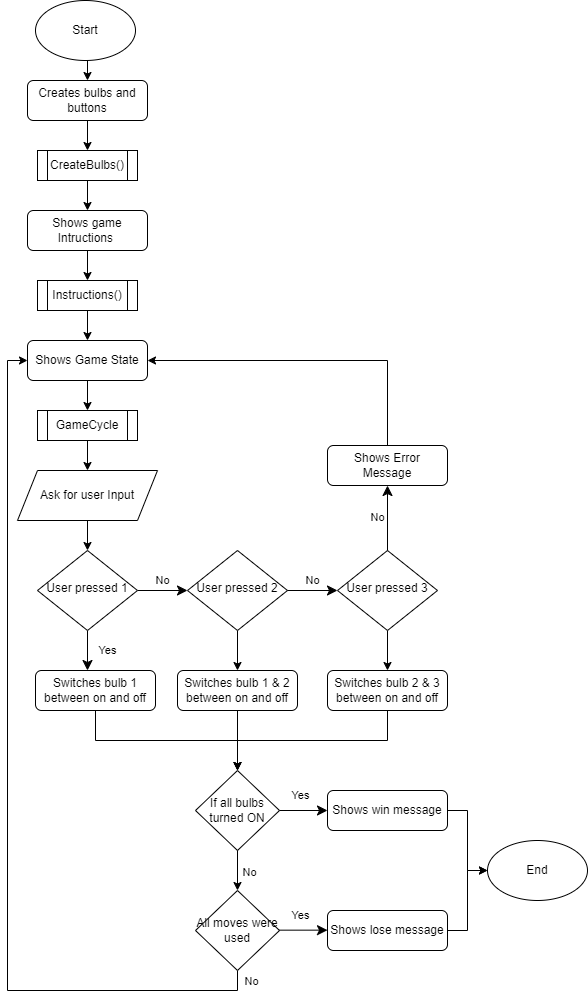

The diagram above was exported from draw.io. Its source (the exported page's mxGraphModel, read from the mxfile embedded in the PNG):
<mxGraphModel dx="529" dy="1945" grid="1" gridSize="10" guides="1" tooltips="1" connect="1" arrows="1" fold="1" page="1" pageScale="1" pageWidth="827" pageHeight="1169" math="0" shadow="0">
  <root>
    <mxCell id="WIyWlLk6GJQsqaUBKTNV-0" />
    <mxCell id="WIyWlLk6GJQsqaUBKTNV-1" parent="WIyWlLk6GJQsqaUBKTNV-0" />
    <mxCell id="SNyU84XqcEL1g5UjJvWC-15" style="edgeStyle=orthogonalEdgeStyle;rounded=0;orthogonalLoop=1;jettySize=auto;html=1;exitX=0.5;exitY=1;exitDx=0;exitDy=0;entryX=0.5;entryY=0;entryDx=0;entryDy=0;" parent="WIyWlLk6GJQsqaUBKTNV-1" source="WIyWlLk6GJQsqaUBKTNV-3" target="SNyU84XqcEL1g5UjJvWC-65" edge="1">
      <mxGeometry relative="1" as="geometry" />
    </mxCell>
    <mxCell id="WIyWlLk6GJQsqaUBKTNV-3" value="Shows game Intructions&amp;nbsp;" style="rounded=1;whiteSpace=wrap;html=1;fontSize=12;glass=0;strokeWidth=1;shadow=0;" parent="WIyWlLk6GJQsqaUBKTNV-1" vertex="1">
      <mxGeometry x="160" y="70" width="120" height="40" as="geometry" />
    </mxCell>
    <mxCell id="WIyWlLk6GJQsqaUBKTNV-4" value="Yes" style="rounded=0;html=1;jettySize=auto;orthogonalLoop=1;fontSize=11;endArrow=classic;endFill=1;endSize=8;strokeWidth=1;shadow=0;labelBackgroundColor=none;edgeStyle=orthogonalEdgeStyle;" parent="WIyWlLk6GJQsqaUBKTNV-1" source="WIyWlLk6GJQsqaUBKTNV-6" edge="1">
      <mxGeometry y="20" relative="1" as="geometry">
        <mxPoint as="offset" />
        <mxPoint x="220" y="530" as="targetPoint" />
      </mxGeometry>
    </mxCell>
    <mxCell id="WIyWlLk6GJQsqaUBKTNV-5" value="No" style="edgeStyle=orthogonalEdgeStyle;rounded=0;html=1;jettySize=auto;orthogonalLoop=1;fontSize=11;endArrow=classic;endFill=1;endSize=8;strokeWidth=1;shadow=0;labelBackgroundColor=none;strokeColor=#000000;" parent="WIyWlLk6GJQsqaUBKTNV-1" source="WIyWlLk6GJQsqaUBKTNV-6" edge="1">
      <mxGeometry y="10" relative="1" as="geometry">
        <mxPoint as="offset" />
        <mxPoint x="320" y="450.0000000000001" as="targetPoint" />
      </mxGeometry>
    </mxCell>
    <mxCell id="WIyWlLk6GJQsqaUBKTNV-6" value="User pressed 1" style="rhombus;whiteSpace=wrap;html=1;shadow=0;fontFamily=Helvetica;fontSize=12;align=center;strokeWidth=1;spacing=6;spacingTop=-4;" parent="WIyWlLk6GJQsqaUBKTNV-1" vertex="1">
      <mxGeometry x="170" y="410" width="100" height="80" as="geometry" />
    </mxCell>
    <mxCell id="SNyU84XqcEL1g5UjJvWC-5" style="edgeStyle=orthogonalEdgeStyle;rounded=0;orthogonalLoop=1;jettySize=auto;html=1;exitX=0.5;exitY=1;exitDx=0;exitDy=0;entryX=0.5;entryY=0;entryDx=0;entryDy=0;" parent="WIyWlLk6GJQsqaUBKTNV-1" source="SNyU84XqcEL1g5UjJvWC-67" target="WIyWlLk6GJQsqaUBKTNV-3" edge="1">
      <mxGeometry relative="1" as="geometry" />
    </mxCell>
    <mxCell id="SNyU84XqcEL1g5UjJvWC-71" style="edgeStyle=orthogonalEdgeStyle;rounded=0;orthogonalLoop=1;jettySize=auto;html=1;exitX=0.5;exitY=1;exitDx=0;exitDy=0;entryX=0.5;entryY=0;entryDx=0;entryDy=0;strokeColor=#000000;endArrow=classic;endFill=1;" parent="WIyWlLk6GJQsqaUBKTNV-1" source="SNyU84XqcEL1g5UjJvWC-0" target="SNyU84XqcEL1g5UjJvWC-69" edge="1">
      <mxGeometry relative="1" as="geometry" />
    </mxCell>
    <mxCell id="SNyU84XqcEL1g5UjJvWC-0" value="Start" style="ellipse;whiteSpace=wrap;html=1;" parent="WIyWlLk6GJQsqaUBKTNV-1" vertex="1">
      <mxGeometry x="168" y="-140" width="100" height="60" as="geometry" />
    </mxCell>
    <mxCell id="SNyU84XqcEL1g5UjJvWC-1" value="End" style="ellipse;whiteSpace=wrap;html=1;" parent="WIyWlLk6GJQsqaUBKTNV-1" vertex="1">
      <mxGeometry x="620" y="700" width="100" height="60" as="geometry" />
    </mxCell>
    <mxCell id="SNyU84XqcEL1g5UjJvWC-20" style="edgeStyle=orthogonalEdgeStyle;rounded=0;orthogonalLoop=1;jettySize=auto;html=1;exitX=0.5;exitY=1;exitDx=0;exitDy=0;entryX=0.5;entryY=0;entryDx=0;entryDy=0;strokeColor=#000000;endArrow=classic;endFill=1;" parent="WIyWlLk6GJQsqaUBKTNV-1" source="SNyU84XqcEL1g5UjJvWC-2" target="SNyU84XqcEL1g5UjJvWC-18" edge="1">
      <mxGeometry relative="1" as="geometry" />
    </mxCell>
    <mxCell id="SNyU84XqcEL1g5UjJvWC-2" value="User pressed 2" style="rhombus;whiteSpace=wrap;html=1;shadow=0;fontFamily=Helvetica;fontSize=12;align=center;strokeWidth=1;spacing=6;spacingTop=-4;" parent="WIyWlLk6GJQsqaUBKTNV-1" vertex="1">
      <mxGeometry x="320" y="410" width="100" height="80" as="geometry" />
    </mxCell>
    <mxCell id="SNyU84XqcEL1g5UjJvWC-21" style="edgeStyle=orthogonalEdgeStyle;rounded=0;orthogonalLoop=1;jettySize=auto;html=1;exitX=0.5;exitY=1;exitDx=0;exitDy=0;entryX=0.5;entryY=0;entryDx=0;entryDy=0;strokeColor=#000000;endArrow=classic;endFill=1;" parent="WIyWlLk6GJQsqaUBKTNV-1" source="SNyU84XqcEL1g5UjJvWC-3" target="SNyU84XqcEL1g5UjJvWC-19" edge="1">
      <mxGeometry relative="1" as="geometry" />
    </mxCell>
    <mxCell id="SNyU84XqcEL1g5UjJvWC-3" value="User pressed 3" style="rhombus;whiteSpace=wrap;html=1;shadow=0;fontFamily=Helvetica;fontSize=12;align=center;strokeWidth=1;spacing=6;spacingTop=-4;" parent="WIyWlLk6GJQsqaUBKTNV-1" vertex="1">
      <mxGeometry x="470" y="410" width="100" height="80" as="geometry" />
    </mxCell>
    <mxCell id="SNyU84XqcEL1g5UjJvWC-4" value="No" style="edgeStyle=orthogonalEdgeStyle;rounded=0;html=1;jettySize=auto;orthogonalLoop=1;fontSize=11;endArrow=classic;endFill=1;endSize=8;strokeWidth=1;shadow=0;labelBackgroundColor=none;exitX=1;exitY=0.5;exitDx=0;exitDy=0;entryX=0;entryY=0.5;entryDx=0;entryDy=0;" parent="WIyWlLk6GJQsqaUBKTNV-1" source="SNyU84XqcEL1g5UjJvWC-2" target="SNyU84XqcEL1g5UjJvWC-3" edge="1">
      <mxGeometry y="10" relative="1" as="geometry">
        <mxPoint as="offset" />
        <mxPoint x="280" y="460.0000000000001" as="sourcePoint" />
        <mxPoint x="330" y="460.0000000000001" as="targetPoint" />
      </mxGeometry>
    </mxCell>
    <mxCell id="SNyU84XqcEL1g5UjJvWC-8" value="No" style="edgeStyle=orthogonalEdgeStyle;rounded=0;html=1;jettySize=auto;orthogonalLoop=1;fontSize=11;endArrow=classic;endFill=1;endSize=8;strokeWidth=1;shadow=0;labelBackgroundColor=none;exitX=0.5;exitY=0;exitDx=0;exitDy=0;entryX=0.5;entryY=1;entryDx=0;entryDy=0;" parent="WIyWlLk6GJQsqaUBKTNV-1" source="SNyU84XqcEL1g5UjJvWC-3" target="SNyU84XqcEL1g5UjJvWC-9" edge="1">
      <mxGeometry y="10" relative="1" as="geometry">
        <mxPoint as="offset" />
        <mxPoint x="429.9999999999999" y="460.0000000000001" as="sourcePoint" />
        <mxPoint x="620" y="450" as="targetPoint" />
      </mxGeometry>
    </mxCell>
    <mxCell id="SNyU84XqcEL1g5UjJvWC-58" style="edgeStyle=orthogonalEdgeStyle;rounded=0;orthogonalLoop=1;jettySize=auto;html=1;exitX=0.5;exitY=0;exitDx=0;exitDy=0;entryX=1;entryY=0.5;entryDx=0;entryDy=0;strokeColor=#000000;endArrow=classic;endFill=1;" parent="WIyWlLk6GJQsqaUBKTNV-1" source="SNyU84XqcEL1g5UjJvWC-9" target="SNyU84XqcEL1g5UjJvWC-10" edge="1">
      <mxGeometry relative="1" as="geometry" />
    </mxCell>
    <mxCell id="SNyU84XqcEL1g5UjJvWC-9" value="Shows Error Message" style="rounded=1;whiteSpace=wrap;html=1;fontSize=12;glass=0;strokeWidth=1;shadow=0;" parent="WIyWlLk6GJQsqaUBKTNV-1" vertex="1">
      <mxGeometry x="460" y="305" width="120" height="40" as="geometry" />
    </mxCell>
    <mxCell id="SNyU84XqcEL1g5UjJvWC-14" style="edgeStyle=orthogonalEdgeStyle;rounded=0;orthogonalLoop=1;jettySize=auto;html=1;entryX=0.5;entryY=0;entryDx=0;entryDy=0;exitX=0.5;exitY=1;exitDx=0;exitDy=0;" parent="WIyWlLk6GJQsqaUBKTNV-1" source="SNyU84XqcEL1g5UjJvWC-50" target="WIyWlLk6GJQsqaUBKTNV-6" edge="1">
      <mxGeometry relative="1" as="geometry">
        <mxPoint x="220" y="240" as="sourcePoint" />
      </mxGeometry>
    </mxCell>
    <mxCell id="SNyU84XqcEL1g5UjJvWC-51" style="edgeStyle=orthogonalEdgeStyle;rounded=0;orthogonalLoop=1;jettySize=auto;html=1;exitX=0.5;exitY=1;exitDx=0;exitDy=0;entryX=0.5;entryY=0;entryDx=0;entryDy=0;strokeColor=#000000;endArrow=classic;endFill=1;" parent="WIyWlLk6GJQsqaUBKTNV-1" source="SNyU84XqcEL1g5UjJvWC-73" target="SNyU84XqcEL1g5UjJvWC-50" edge="1">
      <mxGeometry relative="1" as="geometry" />
    </mxCell>
    <mxCell id="SNyU84XqcEL1g5UjJvWC-74" style="edgeStyle=orthogonalEdgeStyle;rounded=0;orthogonalLoop=1;jettySize=auto;html=1;exitX=0.5;exitY=1;exitDx=0;exitDy=0;entryX=0.5;entryY=0;entryDx=0;entryDy=0;strokeColor=#000000;endArrow=classic;endFill=1;" parent="WIyWlLk6GJQsqaUBKTNV-1" source="SNyU84XqcEL1g5UjJvWC-10" target="SNyU84XqcEL1g5UjJvWC-73" edge="1">
      <mxGeometry relative="1" as="geometry" />
    </mxCell>
    <mxCell id="SNyU84XqcEL1g5UjJvWC-10" value="Shows Game State" style="rounded=1;whiteSpace=wrap;html=1;fontSize=12;glass=0;strokeWidth=1;shadow=0;" parent="WIyWlLk6GJQsqaUBKTNV-1" vertex="1">
      <mxGeometry x="160" y="200" width="120" height="40" as="geometry" />
    </mxCell>
    <mxCell id="SNyU84XqcEL1g5UjJvWC-53" style="edgeStyle=orthogonalEdgeStyle;rounded=0;orthogonalLoop=1;jettySize=auto;html=1;exitX=0.5;exitY=1;exitDx=0;exitDy=0;entryX=0.5;entryY=0;entryDx=0;entryDy=0;strokeColor=#000000;endArrow=classic;endFill=1;" parent="WIyWlLk6GJQsqaUBKTNV-1" source="SNyU84XqcEL1g5UjJvWC-17" target="SNyU84XqcEL1g5UjJvWC-40" edge="1">
      <mxGeometry relative="1" as="geometry" />
    </mxCell>
    <mxCell id="SNyU84XqcEL1g5UjJvWC-17" value="Switches bulb 1 between on and off" style="rounded=1;whiteSpace=wrap;html=1;fontSize=12;glass=0;strokeWidth=1;shadow=0;" parent="WIyWlLk6GJQsqaUBKTNV-1" vertex="1">
      <mxGeometry x="168" y="530" width="120" height="40" as="geometry" />
    </mxCell>
    <mxCell id="SNyU84XqcEL1g5UjJvWC-52" style="edgeStyle=orthogonalEdgeStyle;rounded=0;orthogonalLoop=1;jettySize=auto;html=1;exitX=0.5;exitY=1;exitDx=0;exitDy=0;entryX=0.5;entryY=0;entryDx=0;entryDy=0;strokeColor=#000000;endArrow=classic;endFill=1;" parent="WIyWlLk6GJQsqaUBKTNV-1" source="SNyU84XqcEL1g5UjJvWC-18" target="SNyU84XqcEL1g5UjJvWC-40" edge="1">
      <mxGeometry relative="1" as="geometry" />
    </mxCell>
    <mxCell id="SNyU84XqcEL1g5UjJvWC-18" value="Switches bulb 1 &amp;amp; 2 between on and off" style="rounded=1;whiteSpace=wrap;html=1;fontSize=12;glass=0;strokeWidth=1;shadow=0;" parent="WIyWlLk6GJQsqaUBKTNV-1" vertex="1">
      <mxGeometry x="310" y="530" width="120" height="40" as="geometry" />
    </mxCell>
    <mxCell id="SNyU84XqcEL1g5UjJvWC-56" style="edgeStyle=orthogonalEdgeStyle;rounded=0;orthogonalLoop=1;jettySize=auto;html=1;exitX=0.5;exitY=1;exitDx=0;exitDy=0;entryX=0.5;entryY=0;entryDx=0;entryDy=0;strokeColor=#000000;endArrow=classic;endFill=1;" parent="WIyWlLk6GJQsqaUBKTNV-1" source="SNyU84XqcEL1g5UjJvWC-19" target="SNyU84XqcEL1g5UjJvWC-40" edge="1">
      <mxGeometry relative="1" as="geometry" />
    </mxCell>
    <mxCell id="SNyU84XqcEL1g5UjJvWC-19" value="Switches bulb 2 &amp;amp; 3 between on and off" style="rounded=1;whiteSpace=wrap;html=1;fontSize=12;glass=0;strokeWidth=1;shadow=0;" parent="WIyWlLk6GJQsqaUBKTNV-1" vertex="1">
      <mxGeometry x="460" y="530" width="120" height="40" as="geometry" />
    </mxCell>
    <mxCell id="SNyU84XqcEL1g5UjJvWC-40" value="If all bulbs turned ON" style="rhombus;whiteSpace=wrap;html=1;" parent="WIyWlLk6GJQsqaUBKTNV-1" vertex="1">
      <mxGeometry x="328" y="630" width="84" height="80" as="geometry" />
    </mxCell>
    <mxCell id="SNyU84XqcEL1g5UjJvWC-43" style="edgeStyle=orthogonalEdgeStyle;rounded=0;orthogonalLoop=1;jettySize=auto;html=1;exitX=1;exitY=0.5;exitDx=0;exitDy=0;entryX=0;entryY=0.5;entryDx=0;entryDy=0;strokeColor=#000000;endArrow=classic;endFill=1;" parent="WIyWlLk6GJQsqaUBKTNV-1" source="SNyU84XqcEL1g5UjJvWC-41" target="SNyU84XqcEL1g5UjJvWC-1" edge="1">
      <mxGeometry relative="1" as="geometry" />
    </mxCell>
    <mxCell id="SNyU84XqcEL1g5UjJvWC-41" value="Shows win message" style="rounded=1;whiteSpace=wrap;html=1;fontSize=12;glass=0;strokeWidth=1;shadow=0;" parent="WIyWlLk6GJQsqaUBKTNV-1" vertex="1">
      <mxGeometry x="460" y="650" width="120" height="40" as="geometry" />
    </mxCell>
    <mxCell id="SNyU84XqcEL1g5UjJvWC-44" value="Yes" style="rounded=0;html=1;jettySize=auto;orthogonalLoop=1;fontSize=11;endArrow=classic;endFill=1;endSize=8;strokeWidth=1;shadow=0;labelBackgroundColor=none;edgeStyle=orthogonalEdgeStyle;entryX=0;entryY=0.5;entryDx=0;entryDy=0;exitX=1;exitY=0.5;exitDx=0;exitDy=0;" parent="WIyWlLk6GJQsqaUBKTNV-1" source="SNyU84XqcEL1g5UjJvWC-40" target="SNyU84XqcEL1g5UjJvWC-41" edge="1">
      <mxGeometry x="-0.1429" y="15" relative="1" as="geometry">
        <mxPoint as="offset" />
        <mxPoint x="434" y="670" as="sourcePoint" />
        <mxPoint x="413.2" y="710" as="targetPoint" />
      </mxGeometry>
    </mxCell>
    <mxCell id="SNyU84XqcEL1g5UjJvWC-47" value="No" style="endArrow=classic;html=1;rounded=0;strokeColor=#000000;exitX=0.5;exitY=1;exitDx=0;exitDy=0;" parent="WIyWlLk6GJQsqaUBKTNV-1" source="SNyU84XqcEL1g5UjJvWC-40" edge="1">
      <mxGeometry x="0.1111" y="12" width="50" height="50" relative="1" as="geometry">
        <mxPoint x="354" y="785" as="sourcePoint" />
        <mxPoint x="370" y="750" as="targetPoint" />
        <mxPoint as="offset" />
      </mxGeometry>
    </mxCell>
    <mxCell id="SNyU84XqcEL1g5UjJvWC-50" value="Ask for user Input" style="shape=parallelogram;perimeter=parallelogramPerimeter;whiteSpace=wrap;html=1;fixedSize=1;" parent="WIyWlLk6GJQsqaUBKTNV-1" vertex="1">
      <mxGeometry x="150" y="330" width="140" height="50" as="geometry" />
    </mxCell>
    <mxCell id="SNyU84XqcEL1g5UjJvWC-63" style="edgeStyle=orthogonalEdgeStyle;rounded=0;orthogonalLoop=1;jettySize=auto;html=1;exitX=0.5;exitY=1;exitDx=0;exitDy=0;entryX=0;entryY=0.5;entryDx=0;entryDy=0;strokeColor=#000000;endArrow=classic;endFill=1;" parent="WIyWlLk6GJQsqaUBKTNV-1" source="SNyU84XqcEL1g5UjJvWC-59" target="SNyU84XqcEL1g5UjJvWC-10" edge="1">
      <mxGeometry relative="1" as="geometry">
        <Array as="points">
          <mxPoint x="370" y="850" />
          <mxPoint x="140" y="850" />
          <mxPoint x="140" y="220" />
        </Array>
      </mxGeometry>
    </mxCell>
    <mxCell id="SNyU84XqcEL1g5UjJvWC-64" value="No" style="edgeLabel;html=1;align=center;verticalAlign=middle;resizable=0;points=[];" parent="SNyU84XqcEL1g5UjJvWC-63" vertex="1" connectable="0">
      <mxGeometry x="-0.7457" y="4" relative="1" as="geometry">
        <mxPoint x="107" y="-14" as="offset" />
      </mxGeometry>
    </mxCell>
    <mxCell id="SNyU84XqcEL1g5UjJvWC-59" value="All moves were used" style="rhombus;whiteSpace=wrap;html=1;" parent="WIyWlLk6GJQsqaUBKTNV-1" vertex="1">
      <mxGeometry x="328" y="750" width="84" height="80" as="geometry" />
    </mxCell>
    <mxCell id="SNyU84XqcEL1g5UjJvWC-60" value="Yes" style="rounded=0;html=1;jettySize=auto;orthogonalLoop=1;fontSize=11;endArrow=classic;endFill=1;endSize=8;strokeWidth=1;shadow=0;labelBackgroundColor=none;edgeStyle=orthogonalEdgeStyle;entryX=0;entryY=0.5;entryDx=0;entryDy=0;exitX=1;exitY=0.5;exitDx=0;exitDy=0;" parent="WIyWlLk6GJQsqaUBKTNV-1" edge="1">
      <mxGeometry x="-0.1429" y="15" relative="1" as="geometry">
        <mxPoint as="offset" />
        <mxPoint x="412.0000000000001" y="789.66" as="sourcePoint" />
        <mxPoint x="460" y="789.66" as="targetPoint" />
      </mxGeometry>
    </mxCell>
    <mxCell id="SNyU84XqcEL1g5UjJvWC-62" style="edgeStyle=orthogonalEdgeStyle;rounded=0;orthogonalLoop=1;jettySize=auto;html=1;exitX=1;exitY=0.5;exitDx=0;exitDy=0;entryX=0;entryY=0.5;entryDx=0;entryDy=0;strokeColor=#000000;endArrow=classic;endFill=1;" parent="WIyWlLk6GJQsqaUBKTNV-1" source="SNyU84XqcEL1g5UjJvWC-61" target="SNyU84XqcEL1g5UjJvWC-1" edge="1">
      <mxGeometry relative="1" as="geometry" />
    </mxCell>
    <mxCell id="SNyU84XqcEL1g5UjJvWC-61" value="Shows lose message" style="rounded=1;whiteSpace=wrap;html=1;fontSize=12;glass=0;strokeWidth=1;shadow=0;" parent="WIyWlLk6GJQsqaUBKTNV-1" vertex="1">
      <mxGeometry x="460" y="770" width="120" height="40" as="geometry" />
    </mxCell>
    <mxCell id="SNyU84XqcEL1g5UjJvWC-66" style="edgeStyle=orthogonalEdgeStyle;rounded=0;orthogonalLoop=1;jettySize=auto;html=1;exitX=0.5;exitY=1;exitDx=0;exitDy=0;entryX=0.5;entryY=0;entryDx=0;entryDy=0;strokeColor=#000000;endArrow=classic;endFill=1;" parent="WIyWlLk6GJQsqaUBKTNV-1" source="SNyU84XqcEL1g5UjJvWC-65" target="SNyU84XqcEL1g5UjJvWC-10" edge="1">
      <mxGeometry relative="1" as="geometry" />
    </mxCell>
    <mxCell id="SNyU84XqcEL1g5UjJvWC-65" value="Instructions()" style="shape=process;whiteSpace=wrap;html=1;backgroundOutline=1;" parent="WIyWlLk6GJQsqaUBKTNV-1" vertex="1">
      <mxGeometry x="170" y="140" width="100" height="30" as="geometry" />
    </mxCell>
    <mxCell id="SNyU84XqcEL1g5UjJvWC-67" value="CreateBulbs()" style="shape=process;whiteSpace=wrap;html=1;backgroundOutline=1;" parent="WIyWlLk6GJQsqaUBKTNV-1" vertex="1">
      <mxGeometry x="170" y="10" width="100" height="30" as="geometry" />
    </mxCell>
    <mxCell id="SNyU84XqcEL1g5UjJvWC-72" style="edgeStyle=orthogonalEdgeStyle;rounded=0;orthogonalLoop=1;jettySize=auto;html=1;exitX=0.5;exitY=1;exitDx=0;exitDy=0;entryX=0.5;entryY=0;entryDx=0;entryDy=0;strokeColor=#000000;endArrow=classic;endFill=1;" parent="WIyWlLk6GJQsqaUBKTNV-1" source="SNyU84XqcEL1g5UjJvWC-69" target="SNyU84XqcEL1g5UjJvWC-67" edge="1">
      <mxGeometry relative="1" as="geometry" />
    </mxCell>
    <mxCell id="SNyU84XqcEL1g5UjJvWC-69" value="Creates bulbs and buttons" style="rounded=1;whiteSpace=wrap;html=1;fontSize=12;glass=0;strokeWidth=1;shadow=0;" parent="WIyWlLk6GJQsqaUBKTNV-1" vertex="1">
      <mxGeometry x="160" y="-60" width="120" height="40" as="geometry" />
    </mxCell>
    <mxCell id="SNyU84XqcEL1g5UjJvWC-73" value="GameCycle" style="shape=process;whiteSpace=wrap;html=1;backgroundOutline=1;" parent="WIyWlLk6GJQsqaUBKTNV-1" vertex="1">
      <mxGeometry x="170" y="270" width="100" height="30" as="geometry" />
    </mxCell>
  </root>
</mxGraphModel>